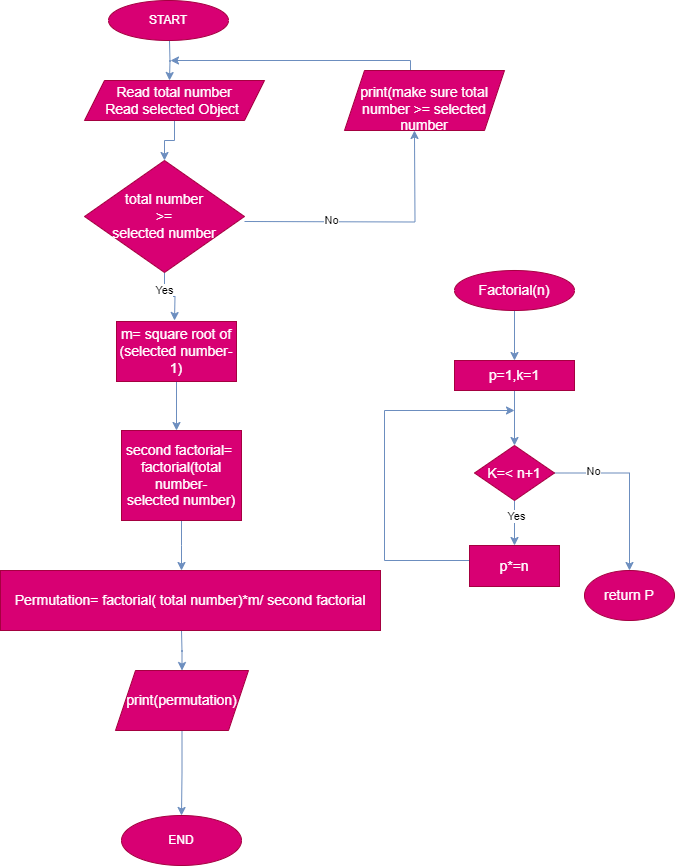

The diagram above was exported from draw.io. Its source (the exported page's mxGraphModel, read from the mxfile embedded in the PNG):
<mxGraphModel dx="1050" dy="522" grid="1" gridSize="10" guides="1" tooltips="1" connect="1" arrows="1" fold="1" page="1" pageScale="1" pageWidth="850" pageHeight="1100" math="0" shadow="0">
  <root>
    <mxCell id="0" />
    <mxCell id="1" parent="0" />
    <mxCell id="zMsOSPzyPLm8qp2Yo-B3-2" value="" style="edgeStyle=orthogonalEdgeStyle;rounded=0;orthogonalLoop=1;jettySize=auto;html=1;fillColor=#dae8fc;strokeColor=#6c8ebf;" edge="1" parent="1" source="Z3v4uQsJSfaoiXQgOx_b-1" target="Z3v4uQsJSfaoiXQgOx_b-4">
      <mxGeometry relative="1" as="geometry" />
    </mxCell>
    <mxCell id="Z3v4uQsJSfaoiXQgOx_b-1" value="&lt;font style=&quot;font-size: 14px;&quot;&gt;Read total number&lt;/font&gt;&lt;div style=&quot;font-size: 14px;&quot;&gt;&lt;font style=&quot;font-size: 14px;&quot;&gt;Read selected Object&amp;nbsp;&lt;/font&gt;&lt;/div&gt;" style="shape=parallelogram;perimeter=parallelogramPerimeter;whiteSpace=wrap;html=1;fixedSize=1;align=center;fillColor=#d80073;fontColor=#ffffff;strokeColor=#A50040;" parent="1" vertex="1">
      <mxGeometry x="280" y="100" width="180" height="40" as="geometry" />
    </mxCell>
    <mxCell id="zMsOSPzyPLm8qp2Yo-B3-10" style="edgeStyle=orthogonalEdgeStyle;rounded=0;orthogonalLoop=1;jettySize=auto;html=1;entryX=0.583;entryY=0.95;entryDx=0;entryDy=0;entryPerimeter=0;fillColor=#dae8fc;strokeColor=#6c8ebf;" edge="1" parent="1">
      <mxGeometry relative="1" as="geometry">
        <mxPoint x="609.96" y="150" as="targetPoint" />
        <mxPoint x="440" y="241" as="sourcePoint" />
      </mxGeometry>
    </mxCell>
    <mxCell id="zMsOSPzyPLm8qp2Yo-B3-11" value="No" style="edgeLabel;html=1;align=center;verticalAlign=middle;resizable=0;points=[];" vertex="1" connectable="0" parent="zMsOSPzyPLm8qp2Yo-B3-10">
      <mxGeometry x="-0.3471" y="2" relative="1" as="geometry">
        <mxPoint as="offset" />
      </mxGeometry>
    </mxCell>
    <mxCell id="zMsOSPzyPLm8qp2Yo-B3-14" style="edgeStyle=orthogonalEdgeStyle;rounded=0;orthogonalLoop=1;jettySize=auto;html=1;exitX=0.5;exitY=1;exitDx=0;exitDy=0;fillColor=#dae8fc;strokeColor=#6c8ebf;" edge="1" parent="1" source="Z3v4uQsJSfaoiXQgOx_b-4">
      <mxGeometry relative="1" as="geometry">
        <mxPoint x="370" y="340" as="targetPoint" />
      </mxGeometry>
    </mxCell>
    <mxCell id="zMsOSPzyPLm8qp2Yo-B3-50" value="Yes" style="edgeLabel;html=1;align=center;verticalAlign=middle;resizable=0;points=[];" vertex="1" connectable="0" parent="zMsOSPzyPLm8qp2Yo-B3-14">
      <mxGeometry x="-0.4227" relative="1" as="geometry">
        <mxPoint x="-1" as="offset" />
      </mxGeometry>
    </mxCell>
    <mxCell id="Z3v4uQsJSfaoiXQgOx_b-4" value="&lt;div style=&quot;font-size: 14px;&quot;&gt;&lt;font style=&quot;font-size: 14px;&quot;&gt;total number&lt;/font&gt;&lt;/div&gt;&lt;div style=&quot;font-size: 14px;&quot;&gt;&lt;font style=&quot;font-size: 14px;&quot;&gt;&amp;gt;=&lt;/font&gt;&lt;/div&gt;&lt;div style=&quot;font-size: 14px;&quot;&gt;&lt;font style=&quot;font-size: 14px;&quot;&gt;selected number&lt;/font&gt;&lt;/div&gt;" style="rhombus;whiteSpace=wrap;html=1;align=center;fillColor=#d80073;fontColor=#ffffff;strokeColor=#A50040;" parent="1" vertex="1">
      <mxGeometry x="280" y="180" width="160" height="112" as="geometry" />
    </mxCell>
    <mxCell id="wMWvcQo1reZlgmEU1XPX-5" style="edgeStyle=orthogonalEdgeStyle;rounded=0;orthogonalLoop=1;jettySize=auto;html=1;fillColor=#dae8fc;strokeColor=#6c8ebf;" parent="1" edge="1">
      <mxGeometry relative="1" as="geometry">
        <mxPoint x="365" y="100" as="targetPoint" />
        <mxPoint x="365" y="60" as="sourcePoint" />
      </mxGeometry>
    </mxCell>
    <mxCell id="zMsOSPzyPLm8qp2Yo-B3-13" style="edgeStyle=orthogonalEdgeStyle;rounded=0;orthogonalLoop=1;jettySize=auto;html=1;fillColor=#dae8fc;strokeColor=#6c8ebf;" edge="1" parent="1">
      <mxGeometry relative="1" as="geometry">
        <mxPoint x="366" y="80" as="targetPoint" />
        <mxPoint x="606" y="93" as="sourcePoint" />
        <Array as="points">
          <mxPoint x="606" y="80" />
        </Array>
      </mxGeometry>
    </mxCell>
    <mxCell id="zMsOSPzyPLm8qp2Yo-B3-16" style="edgeStyle=orthogonalEdgeStyle;rounded=0;orthogonalLoop=1;jettySize=auto;html=1;exitX=0.5;exitY=1;exitDx=0;exitDy=0;fillColor=#dae8fc;strokeColor=#6c8ebf;" edge="1" parent="1" source="zMsOSPzyPLm8qp2Yo-B3-15">
      <mxGeometry relative="1" as="geometry">
        <mxPoint x="372" y="450" as="targetPoint" />
      </mxGeometry>
    </mxCell>
    <mxCell id="zMsOSPzyPLm8qp2Yo-B3-15" value="&lt;font style=&quot;font-size: 14px;&quot;&gt;m= square root of&lt;/font&gt;&lt;div style=&quot;font-size: 14px;&quot;&gt;&lt;font style=&quot;font-size: 14px;&quot;&gt;(selected number-1)&lt;/font&gt;&lt;/div&gt;" style="rounded=0;whiteSpace=wrap;html=1;fillColor=#d80073;fontColor=#ffffff;strokeColor=#A50040;" vertex="1" parent="1">
      <mxGeometry x="312" y="341" width="120" height="60" as="geometry" />
    </mxCell>
    <mxCell id="zMsOSPzyPLm8qp2Yo-B3-18" value="&lt;font style=&quot;font-size: 14px;&quot;&gt;&lt;br&gt;print(make sure total&lt;/font&gt;&lt;div style=&quot;font-size: 14px;&quot;&gt;&lt;font style=&quot;font-size: 14px;&quot;&gt;number &amp;gt;= selected&lt;/font&gt;&lt;/div&gt;&lt;div style=&quot;font-size: 14px;&quot;&gt;&lt;font style=&quot;font-size: 14px;&quot;&gt;number&lt;/font&gt;&lt;/div&gt;" style="shape=parallelogram;perimeter=parallelogramPerimeter;whiteSpace=wrap;html=1;fixedSize=1;fillColor=#d80073;fontColor=#ffffff;strokeColor=#A50040;" vertex="1" parent="1">
      <mxGeometry x="540" y="90" width="160" height="60" as="geometry" />
    </mxCell>
    <mxCell id="zMsOSPzyPLm8qp2Yo-B3-20" style="edgeStyle=orthogonalEdgeStyle;rounded=0;orthogonalLoop=1;jettySize=auto;html=1;exitX=0.5;exitY=1;exitDx=0;exitDy=0;fillColor=#dae8fc;strokeColor=#6c8ebf;" edge="1" parent="1" source="zMsOSPzyPLm8qp2Yo-B3-19">
      <mxGeometry relative="1" as="geometry">
        <mxPoint x="377" y="590" as="targetPoint" />
      </mxGeometry>
    </mxCell>
    <mxCell id="zMsOSPzyPLm8qp2Yo-B3-19" value="&lt;font style=&quot;font-size: 14px;&quot;&gt;second factorial=&amp;nbsp;&lt;/font&gt;&lt;div style=&quot;font-size: 14px;&quot;&gt;&lt;font style=&quot;font-size: 14px;&quot;&gt;factorial(total number-&lt;/font&gt;&lt;/div&gt;&lt;div style=&quot;font-size: 14px;&quot;&gt;&lt;font style=&quot;font-size: 14px;&quot;&gt;selected number)&lt;/font&gt;&lt;/div&gt;" style="rounded=0;whiteSpace=wrap;html=1;fillColor=#d80073;fontColor=#ffffff;strokeColor=#A50040;" vertex="1" parent="1">
      <mxGeometry x="317" y="450" width="120" height="90" as="geometry" />
    </mxCell>
    <mxCell id="zMsOSPzyPLm8qp2Yo-B3-23" style="edgeStyle=orthogonalEdgeStyle;rounded=0;orthogonalLoop=1;jettySize=auto;html=1;exitX=0.5;exitY=1;exitDx=0;exitDy=0;fillColor=#dae8fc;strokeColor=#6c8ebf;" edge="1" parent="1" target="zMsOSPzyPLm8qp2Yo-B3-24">
      <mxGeometry relative="1" as="geometry">
        <mxPoint x="377" y="720" as="targetPoint" />
        <mxPoint x="377" y="650" as="sourcePoint" />
      </mxGeometry>
    </mxCell>
    <mxCell id="zMsOSPzyPLm8qp2Yo-B3-21" value="&lt;font style=&quot;font-size: 14px;&quot;&gt;Permutation= factorial( total number)*m/ second factorial&lt;/font&gt;" style="rounded=0;whiteSpace=wrap;html=1;fillColor=#d80073;fontColor=#ffffff;strokeColor=#A50040;" vertex="1" parent="1">
      <mxGeometry x="196" y="590" width="380" height="60" as="geometry" />
    </mxCell>
    <mxCell id="zMsOSPzyPLm8qp2Yo-B3-26" style="edgeStyle=orthogonalEdgeStyle;rounded=0;orthogonalLoop=1;jettySize=auto;html=1;exitX=0.5;exitY=1;exitDx=0;exitDy=0;entryX=0.5;entryY=0;entryDx=0;entryDy=0;fillColor=#dae8fc;strokeColor=#6c8ebf;" edge="1" parent="1" source="zMsOSPzyPLm8qp2Yo-B3-24" target="zMsOSPzyPLm8qp2Yo-B3-25">
      <mxGeometry relative="1" as="geometry" />
    </mxCell>
    <mxCell id="zMsOSPzyPLm8qp2Yo-B3-24" value="&lt;font style=&quot;font-size: 14px;&quot;&gt;print(permutation)&lt;/font&gt;" style="shape=parallelogram;perimeter=parallelogramPerimeter;whiteSpace=wrap;html=1;fixedSize=1;fillColor=#d80073;fontColor=#ffffff;strokeColor=#A50040;" vertex="1" parent="1">
      <mxGeometry x="311" y="690" width="133" height="60" as="geometry" />
    </mxCell>
    <mxCell id="zMsOSPzyPLm8qp2Yo-B3-25" value="END" style="ellipse;whiteSpace=wrap;html=1;fillColor=#d80073;fontColor=#ffffff;strokeColor=#A50040;" vertex="1" parent="1">
      <mxGeometry x="317" y="835" width="120" height="50" as="geometry" />
    </mxCell>
    <mxCell id="zMsOSPzyPLm8qp2Yo-B3-27" value="START" style="ellipse;whiteSpace=wrap;html=1;fillColor=#d80073;fontColor=#ffffff;strokeColor=#A50040;" vertex="1" parent="1">
      <mxGeometry x="304" y="20" width="120" height="40" as="geometry" />
    </mxCell>
    <mxCell id="zMsOSPzyPLm8qp2Yo-B3-30" value="" style="edgeStyle=orthogonalEdgeStyle;rounded=0;orthogonalLoop=1;jettySize=auto;html=1;fillColor=#dae8fc;strokeColor=#6c8ebf;" edge="1" parent="1" source="zMsOSPzyPLm8qp2Yo-B3-28" target="zMsOSPzyPLm8qp2Yo-B3-29">
      <mxGeometry relative="1" as="geometry" />
    </mxCell>
    <mxCell id="zMsOSPzyPLm8qp2Yo-B3-28" value="&lt;font style=&quot;font-size: 14px;&quot;&gt;Factorial(n)&lt;/font&gt;" style="ellipse;whiteSpace=wrap;html=1;fillColor=#d80073;fontColor=#ffffff;strokeColor=#A50040;" vertex="1" parent="1">
      <mxGeometry x="650" y="290" width="120" height="40" as="geometry" />
    </mxCell>
    <mxCell id="zMsOSPzyPLm8qp2Yo-B3-34" value="" style="edgeStyle=orthogonalEdgeStyle;rounded=0;orthogonalLoop=1;jettySize=auto;html=1;fillColor=#dae8fc;strokeColor=#6c8ebf;" edge="1" parent="1" source="zMsOSPzyPLm8qp2Yo-B3-29" target="zMsOSPzyPLm8qp2Yo-B3-33">
      <mxGeometry relative="1" as="geometry" />
    </mxCell>
    <mxCell id="zMsOSPzyPLm8qp2Yo-B3-29" value="&lt;font style=&quot;font-size: 14px;&quot;&gt;p=1,k=1&lt;/font&gt;" style="whiteSpace=wrap;html=1;fillColor=#d80073;fontColor=#ffffff;strokeColor=#A50040;" vertex="1" parent="1">
      <mxGeometry x="650" y="380" width="120" height="30" as="geometry" />
    </mxCell>
    <mxCell id="zMsOSPzyPLm8qp2Yo-B3-39" style="edgeStyle=orthogonalEdgeStyle;rounded=0;orthogonalLoop=1;jettySize=auto;html=1;exitX=0.5;exitY=1;exitDx=0;exitDy=0;fillColor=#dae8fc;strokeColor=#6c8ebf;" edge="1" parent="1" source="zMsOSPzyPLm8qp2Yo-B3-33" target="zMsOSPzyPLm8qp2Yo-B3-40">
      <mxGeometry relative="1" as="geometry">
        <mxPoint x="710" y="560" as="targetPoint" />
      </mxGeometry>
    </mxCell>
    <mxCell id="zMsOSPzyPLm8qp2Yo-B3-41" value="Yes" style="edgeLabel;html=1;align=center;verticalAlign=middle;resizable=0;points=[];" vertex="1" connectable="0" parent="zMsOSPzyPLm8qp2Yo-B3-39">
      <mxGeometry x="-0.35" y="1" relative="1" as="geometry">
        <mxPoint as="offset" />
      </mxGeometry>
    </mxCell>
    <mxCell id="zMsOSPzyPLm8qp2Yo-B3-47" style="edgeStyle=orthogonalEdgeStyle;rounded=0;orthogonalLoop=1;jettySize=auto;html=1;exitX=1;exitY=0.5;exitDx=0;exitDy=0;fillColor=#dae8fc;strokeColor=#6c8ebf;" edge="1" parent="1" source="zMsOSPzyPLm8qp2Yo-B3-33" target="zMsOSPzyPLm8qp2Yo-B3-48">
      <mxGeometry relative="1" as="geometry">
        <mxPoint x="810" y="630" as="targetPoint" />
      </mxGeometry>
    </mxCell>
    <mxCell id="zMsOSPzyPLm8qp2Yo-B3-53" value="No" style="edgeLabel;html=1;align=center;verticalAlign=middle;resizable=0;points=[];" vertex="1" connectable="0" parent="zMsOSPzyPLm8qp2Yo-B3-47">
      <mxGeometry x="-0.5571" y="3" relative="1" as="geometry">
        <mxPoint y="1" as="offset" />
      </mxGeometry>
    </mxCell>
    <mxCell id="zMsOSPzyPLm8qp2Yo-B3-33" value="&lt;font style=&quot;font-size: 14px;&quot;&gt;K=&amp;lt; n+1&lt;/font&gt;" style="rhombus;whiteSpace=wrap;html=1;fillColor=#d80073;fontColor=#ffffff;strokeColor=#A50040;" vertex="1" parent="1">
      <mxGeometry x="670" y="465" width="80" height="55" as="geometry" />
    </mxCell>
    <mxCell id="zMsOSPzyPLm8qp2Yo-B3-44" style="edgeStyle=orthogonalEdgeStyle;rounded=0;orthogonalLoop=1;jettySize=auto;html=1;fillColor=#dae8fc;strokeColor=#6c8ebf;" edge="1" parent="1">
      <mxGeometry relative="1" as="geometry">
        <mxPoint x="710" y="430" as="targetPoint" />
        <mxPoint x="666" y="580" as="sourcePoint" />
        <Array as="points">
          <mxPoint x="580" y="580" />
          <mxPoint x="580" y="430" />
        </Array>
      </mxGeometry>
    </mxCell>
    <mxCell id="zMsOSPzyPLm8qp2Yo-B3-40" value="&lt;font style=&quot;font-size: 14px;&quot;&gt;p*=n&lt;/font&gt;" style="rounded=0;whiteSpace=wrap;html=1;fillColor=#d80073;fontColor=#ffffff;strokeColor=#A50040;" vertex="1" parent="1">
      <mxGeometry x="665" y="565" width="90" height="41" as="geometry" />
    </mxCell>
    <mxCell id="zMsOSPzyPLm8qp2Yo-B3-48" value="&lt;font style=&quot;font-size: 14px;&quot;&gt;return P&lt;/font&gt;" style="ellipse;whiteSpace=wrap;html=1;fillColor=#d80073;fontColor=#ffffff;strokeColor=#A50040;" vertex="1" parent="1">
      <mxGeometry x="780" y="590" width="90" height="50" as="geometry" />
    </mxCell>
  </root>
</mxGraphModel>